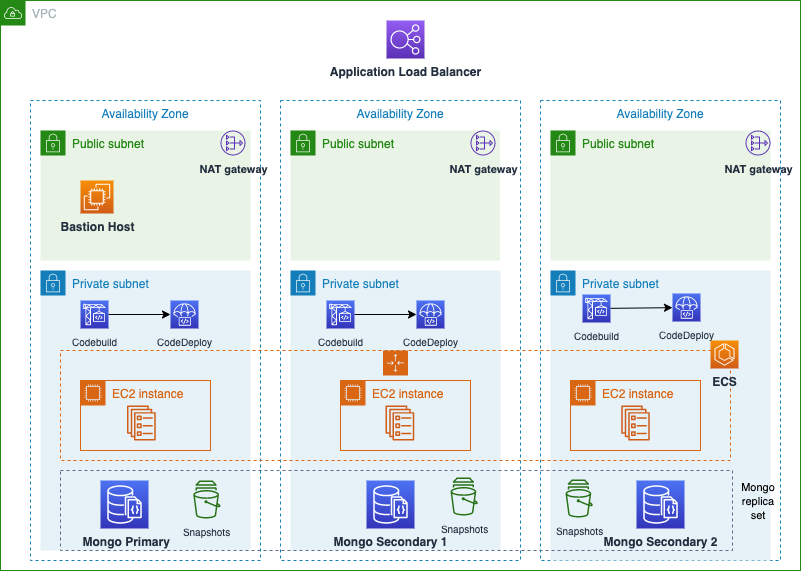

The diagram above was exported from draw.io. Its source (the exported page's mxGraphModel, read from the mxfile embedded in the PNG):
<mxGraphModel dx="988" dy="1580" grid="1" gridSize="10" guides="1" tooltips="1" connect="1" arrows="1" fold="1" page="1" pageScale="1" pageWidth="850" pageHeight="1100" math="0" shadow="0">
  <root>
    <mxCell id="0" />
    <mxCell id="1" parent="0" />
    <mxCell id="arNUwKfeDlAx6AYSorzf-1" value="VPC" style="points=[[0,0],[0.25,0],[0.5,0],[0.75,0],[1,0],[1,0.25],[1,0.5],[1,0.75],[1,1],[0.75,1],[0.5,1],[0.25,1],[0,1],[0,0.75],[0,0.5],[0,0.25]];outlineConnect=0;gradientColor=none;html=1;whiteSpace=wrap;fontSize=12;fontStyle=0;shape=mxgraph.aws4.group;grIcon=mxgraph.aws4.group_vpc;strokeColor=#248814;fillColor=none;verticalAlign=top;align=left;spacingLeft=30;fontColor=#AAB7B8;dashed=0;" vertex="1" parent="1">
      <mxGeometry x="40" y="-200" width="800" height="570" as="geometry" />
    </mxCell>
    <mxCell id="arNUwKfeDlAx6AYSorzf-2" value="Availability Zone" style="fillColor=none;strokeColor=#147EBA;dashed=1;verticalAlign=top;fontStyle=0;fontColor=#147EBA;" vertex="1" parent="1">
      <mxGeometry x="70" y="-100" width="230" height="460" as="geometry" />
    </mxCell>
    <mxCell id="arNUwKfeDlAx6AYSorzf-3" value="Availability Zone" style="fillColor=none;strokeColor=#147EBA;dashed=1;verticalAlign=top;fontStyle=0;fontColor=#147EBA;" vertex="1" parent="1">
      <mxGeometry x="320" y="-100" width="240" height="460" as="geometry" />
    </mxCell>
    <mxCell id="arNUwKfeDlAx6AYSorzf-4" value="Availability Zone" style="fillColor=none;strokeColor=#147EBA;dashed=1;verticalAlign=top;fontStyle=0;fontColor=#147EBA;" vertex="1" parent="1">
      <mxGeometry x="580" y="-100" width="240" height="460" as="geometry" />
    </mxCell>
    <mxCell id="arNUwKfeDlAx6AYSorzf-6" value="Private subnet" style="points=[[0,0],[0.25,0],[0.5,0],[0.75,0],[1,0],[1,0.25],[1,0.5],[1,0.75],[1,1],[0.75,1],[0.5,1],[0.25,1],[0,1],[0,0.75],[0,0.5],[0,0.25]];outlineConnect=0;gradientColor=none;html=1;whiteSpace=wrap;fontSize=12;fontStyle=0;shape=mxgraph.aws4.group;grIcon=mxgraph.aws4.group_security_group;grStroke=0;strokeColor=#147EBA;fillColor=#E6F2F8;verticalAlign=top;align=left;spacingLeft=30;fontColor=#147EBA;dashed=0;" vertex="1" parent="1">
      <mxGeometry x="80" y="70" width="210" height="280" as="geometry" />
    </mxCell>
    <mxCell id="arNUwKfeDlAx6AYSorzf-7" value="Private subnet" style="points=[[0,0],[0.25,0],[0.5,0],[0.75,0],[1,0],[1,0.25],[1,0.5],[1,0.75],[1,1],[0.75,1],[0.5,1],[0.25,1],[0,1],[0,0.75],[0,0.5],[0,0.25]];outlineConnect=0;gradientColor=none;html=1;whiteSpace=wrap;fontSize=12;fontStyle=0;shape=mxgraph.aws4.group;grIcon=mxgraph.aws4.group_security_group;grStroke=0;strokeColor=#147EBA;fillColor=#E6F2F8;verticalAlign=top;align=left;spacingLeft=30;fontColor=#147EBA;dashed=0;" vertex="1" parent="1">
      <mxGeometry x="330" y="70" width="210" height="280" as="geometry" />
    </mxCell>
    <mxCell id="arNUwKfeDlAx6AYSorzf-8" value="Private subnet" style="points=[[0,0],[0.25,0],[0.5,0],[0.75,0],[1,0],[1,0.25],[1,0.5],[1,0.75],[1,1],[0.75,1],[0.5,1],[0.25,1],[0,1],[0,0.75],[0,0.5],[0,0.25]];outlineConnect=0;gradientColor=none;html=1;whiteSpace=wrap;fontSize=12;fontStyle=0;shape=mxgraph.aws4.group;grIcon=mxgraph.aws4.group_security_group;grStroke=0;strokeColor=#147EBA;fillColor=#E6F2F8;verticalAlign=top;align=left;spacingLeft=30;fontColor=#147EBA;dashed=0;" vertex="1" parent="1">
      <mxGeometry x="590" y="70" width="220" height="290" as="geometry" />
    </mxCell>
    <mxCell id="arNUwKfeDlAx6AYSorzf-12" value="&amp;nbsp;&lt;b&gt;Mongo Primary&lt;/b&gt;" style="outlineConnect=0;fontColor=#232F3E;gradientColor=#4D72F3;gradientDirection=north;fillColor=#3334B9;strokeColor=#ffffff;dashed=0;verticalLabelPosition=bottom;verticalAlign=top;align=center;html=1;fontSize=12;fontStyle=0;aspect=fixed;shape=mxgraph.aws4.resourceIcon;resIcon=mxgraph.aws4.documentdb_with_mongodb_compatibility;" vertex="1" parent="1">
      <mxGeometry x="140" y="280" width="48" height="48" as="geometry" />
    </mxCell>
    <mxCell id="arNUwKfeDlAx6AYSorzf-13" value="&lt;b&gt;Mongo Secondary 1&lt;/b&gt;" style="outlineConnect=0;fontColor=#232F3E;gradientColor=#4D72F3;gradientDirection=north;fillColor=#3334B9;strokeColor=#ffffff;dashed=0;verticalLabelPosition=bottom;verticalAlign=top;align=center;html=1;fontSize=12;fontStyle=0;aspect=fixed;shape=mxgraph.aws4.resourceIcon;resIcon=mxgraph.aws4.documentdb_with_mongodb_compatibility;" vertex="1" parent="1">
      <mxGeometry x="406" y="280" width="48" height="48" as="geometry" />
    </mxCell>
    <mxCell id="arNUwKfeDlAx6AYSorzf-14" value="&lt;b&gt;Mongo Secondary 2&lt;/b&gt;" style="outlineConnect=0;fontColor=#232F3E;gradientColor=#4D72F3;gradientDirection=north;fillColor=#3334B9;strokeColor=#ffffff;dashed=0;verticalLabelPosition=bottom;verticalAlign=top;align=center;html=1;fontSize=12;fontStyle=0;aspect=fixed;shape=mxgraph.aws4.resourceIcon;resIcon=mxgraph.aws4.documentdb_with_mongodb_compatibility;" vertex="1" parent="1">
      <mxGeometry x="676" y="280" width="48" height="48" as="geometry" />
    </mxCell>
    <mxCell id="arNUwKfeDlAx6AYSorzf-15" value="" style="points=[[0,0],[0.25,0],[0.5,0],[0.75,0],[1,0],[1,0.25],[1,0.5],[1,0.75],[1,1],[0.75,1],[0.5,1],[0.25,1],[0,1],[0,0.75],[0,0.5],[0,0.25]];outlineConnect=0;gradientColor=none;html=1;whiteSpace=wrap;fontSize=12;fontStyle=0;shape=mxgraph.aws4.groupCenter;grIcon=mxgraph.aws4.group_auto_scaling_group;grStroke=1;strokeColor=#D86613;fillColor=none;verticalAlign=top;align=center;fontColor=#D86613;dashed=1;spacingTop=25;" vertex="1" parent="1">
      <mxGeometry x="100" y="150" width="670" height="110" as="geometry" />
    </mxCell>
    <mxCell id="arNUwKfeDlAx6AYSorzf-20" value="&lt;b&gt;ECS&lt;/b&gt;" style="outlineConnect=0;fontColor=#232F3E;gradientColor=#F78E04;gradientDirection=north;fillColor=#D05C17;strokeColor=#ffffff;dashed=0;verticalLabelPosition=bottom;verticalAlign=top;align=center;html=1;fontSize=12;fontStyle=0;aspect=fixed;shape=mxgraph.aws4.resourceIcon;resIcon=mxgraph.aws4.ecs;" vertex="1" parent="1">
      <mxGeometry x="750" y="140" width="28" height="28" as="geometry" />
    </mxCell>
    <mxCell id="arNUwKfeDlAx6AYSorzf-17" value="" style="fillColor=none;strokeColor=#5A6C86;dashed=1;verticalAlign=top;fontStyle=0;fontColor=#5A6C86;" vertex="1" parent="1">
      <mxGeometry x="100" y="270" width="672" height="80" as="geometry" />
    </mxCell>
    <mxCell id="arNUwKfeDlAx6AYSorzf-21" value="Untitled Layer" parent="0" />
    <mxCell id="arNUwKfeDlAx6AYSorzf-42" value="EC2 instance" style="points=[[0,0],[0.25,0],[0.5,0],[0.75,0],[1,0],[1,0.25],[1,0.5],[1,0.75],[1,1],[0.75,1],[0.5,1],[0.25,1],[0,1],[0,0.75],[0,0.5],[0,0.25]];outlineConnect=0;gradientColor=none;html=1;whiteSpace=wrap;fontSize=12;fontStyle=0;shape=mxgraph.aws4.group;grIcon=mxgraph.aws4.group_ec2_instance_contents;strokeColor=#D86613;fillColor=none;verticalAlign=top;align=left;spacingLeft=30;fontColor=#D86613;dashed=0;" vertex="1" parent="arNUwKfeDlAx6AYSorzf-21">
      <mxGeometry x="120" y="180" width="130" height="70" as="geometry" />
    </mxCell>
    <mxCell id="arNUwKfeDlAx6AYSorzf-43" value="EC2 instance" style="points=[[0,0],[0.25,0],[0.5,0],[0.75,0],[1,0],[1,0.25],[1,0.5],[1,0.75],[1,1],[0.75,1],[0.5,1],[0.25,1],[0,1],[0,0.75],[0,0.5],[0,0.25]];outlineConnect=0;gradientColor=none;html=1;whiteSpace=wrap;fontSize=12;fontStyle=0;shape=mxgraph.aws4.group;grIcon=mxgraph.aws4.group_ec2_instance_contents;strokeColor=#D86613;fillColor=none;verticalAlign=top;align=left;spacingLeft=30;fontColor=#D86613;dashed=0;" vertex="1" parent="arNUwKfeDlAx6AYSorzf-21">
      <mxGeometry x="610" y="180" width="130" height="70" as="geometry" />
    </mxCell>
    <mxCell id="arNUwKfeDlAx6AYSorzf-44" value="EC2 instance" style="points=[[0,0],[0.25,0],[0.5,0],[0.75,0],[1,0],[1,0.25],[1,0.5],[1,0.75],[1,1],[0.75,1],[0.5,1],[0.25,1],[0,1],[0,0.75],[0,0.5],[0,0.25]];outlineConnect=0;gradientColor=none;html=1;whiteSpace=wrap;fontSize=12;fontStyle=0;shape=mxgraph.aws4.group;grIcon=mxgraph.aws4.group_ec2_instance_contents;strokeColor=#D86613;fillColor=none;verticalAlign=top;align=left;spacingLeft=30;fontColor=#D86613;dashed=0;" vertex="1" parent="arNUwKfeDlAx6AYSorzf-21">
      <mxGeometry x="380" y="180" width="130" height="70" as="geometry" />
    </mxCell>
    <mxCell id="arNUwKfeDlAx6AYSorzf-45" value="" style="outlineConnect=0;fontColor=#232F3E;gradientColor=none;fillColor=#D05C17;strokeColor=none;dashed=0;verticalLabelPosition=bottom;verticalAlign=top;align=center;html=1;fontSize=12;fontStyle=0;aspect=fixed;pointerEvents=1;shape=mxgraph.aws4.ecs_service;" vertex="1" parent="arNUwKfeDlAx6AYSorzf-21">
      <mxGeometry x="166.5" y="204.91" width="28.79" height="35.09" as="geometry" />
    </mxCell>
    <mxCell id="arNUwKfeDlAx6AYSorzf-46" value="" style="outlineConnect=0;fontColor=#232F3E;gradientColor=none;fillColor=#D05C17;strokeColor=none;dashed=0;verticalLabelPosition=bottom;verticalAlign=top;align=center;html=1;fontSize=12;fontStyle=0;aspect=fixed;pointerEvents=1;shape=mxgraph.aws4.ecs_service;" vertex="1" parent="arNUwKfeDlAx6AYSorzf-21">
      <mxGeometry x="425" y="204.91" width="28.79" height="35.09" as="geometry" />
    </mxCell>
    <mxCell id="arNUwKfeDlAx6AYSorzf-47" value="" style="outlineConnect=0;fontColor=#232F3E;gradientColor=none;fillColor=#D05C17;strokeColor=none;dashed=0;verticalLabelPosition=bottom;verticalAlign=top;align=center;html=1;fontSize=12;fontStyle=0;aspect=fixed;pointerEvents=1;shape=mxgraph.aws4.ecs_service;" vertex="1" parent="arNUwKfeDlAx6AYSorzf-21">
      <mxGeometry x="660.61" y="204.91" width="28.79" height="35.09" as="geometry" />
    </mxCell>
    <mxCell id="arNUwKfeDlAx6AYSorzf-48" value="Public subnet" style="points=[[0,0],[0.25,0],[0.5,0],[0.75,0],[1,0],[1,0.25],[1,0.5],[1,0.75],[1,1],[0.75,1],[0.5,1],[0.25,1],[0,1],[0,0.75],[0,0.5],[0,0.25]];outlineConnect=0;gradientColor=none;html=1;whiteSpace=wrap;fontSize=12;fontStyle=0;shape=mxgraph.aws4.group;grIcon=mxgraph.aws4.group_security_group;grStroke=0;strokeColor=#248814;fillColor=#E9F3E6;verticalAlign=top;align=left;spacingLeft=30;fontColor=#248814;dashed=0;" vertex="1" parent="arNUwKfeDlAx6AYSorzf-21">
      <mxGeometry x="80" y="-70" width="210" height="130" as="geometry" />
    </mxCell>
    <mxCell id="arNUwKfeDlAx6AYSorzf-49" value="Public subnet" style="points=[[0,0],[0.25,0],[0.5,0],[0.75,0],[1,0],[1,0.25],[1,0.5],[1,0.75],[1,1],[0.75,1],[0.5,1],[0.25,1],[0,1],[0,0.75],[0,0.5],[0,0.25]];outlineConnect=0;gradientColor=none;html=1;whiteSpace=wrap;fontSize=12;fontStyle=0;shape=mxgraph.aws4.group;grIcon=mxgraph.aws4.group_security_group;grStroke=0;strokeColor=#248814;fillColor=#E9F3E6;verticalAlign=top;align=left;spacingLeft=30;fontColor=#248814;dashed=0;" vertex="1" parent="arNUwKfeDlAx6AYSorzf-21">
      <mxGeometry x="330" y="-70" width="209.39" height="130" as="geometry" />
    </mxCell>
    <mxCell id="arNUwKfeDlAx6AYSorzf-50" value="Public subnet" style="points=[[0,0],[0.25,0],[0.5,0],[0.75,0],[1,0],[1,0.25],[1,0.5],[1,0.75],[1,1],[0.75,1],[0.5,1],[0.25,1],[0,1],[0,0.75],[0,0.5],[0,0.25]];outlineConnect=0;gradientColor=none;html=1;whiteSpace=wrap;fontSize=12;fontStyle=0;shape=mxgraph.aws4.group;grIcon=mxgraph.aws4.group_security_group;grStroke=0;strokeColor=#248814;fillColor=#E9F3E6;verticalAlign=top;align=left;spacingLeft=30;fontColor=#248814;dashed=0;" vertex="1" parent="arNUwKfeDlAx6AYSorzf-21">
      <mxGeometry x="590" y="-70" width="220" height="130" as="geometry" />
    </mxCell>
    <mxCell id="arNUwKfeDlAx6AYSorzf-51" value="&lt;b&gt;Bastion Host&lt;/b&gt;" style="outlineConnect=0;fontColor=#232F3E;gradientColor=#F78E04;gradientDirection=north;fillColor=#D05C17;strokeColor=#ffffff;dashed=0;verticalLabelPosition=bottom;verticalAlign=top;align=center;html=1;fontSize=12;fontStyle=0;aspect=fixed;shape=mxgraph.aws4.resourceIcon;resIcon=mxgraph.aws4.ec2;" vertex="1" parent="arNUwKfeDlAx6AYSorzf-21">
      <mxGeometry x="120" y="-20" width="33" height="33" as="geometry" />
    </mxCell>
    <mxCell id="arNUwKfeDlAx6AYSorzf-52" value="&lt;b&gt;&lt;font style=&quot;font-size: 11px&quot;&gt;NAT gateway&lt;/font&gt;&lt;/b&gt;" style="outlineConnect=0;fontColor=#232F3E;gradientColor=none;fillColor=#5A30B5;strokeColor=none;dashed=0;verticalLabelPosition=bottom;verticalAlign=top;align=center;html=1;fontSize=12;fontStyle=0;aspect=fixed;pointerEvents=1;shape=mxgraph.aws4.nat_gateway;" vertex="1" parent="arNUwKfeDlAx6AYSorzf-21">
      <mxGeometry x="260" y="-70" width="25" height="25" as="geometry" />
    </mxCell>
    <mxCell id="arNUwKfeDlAx6AYSorzf-53" value="&lt;b&gt;&lt;font style=&quot;font-size: 11px&quot;&gt;NAT gateway&lt;/font&gt;&lt;/b&gt;" style="outlineConnect=0;fontColor=#232F3E;gradientColor=none;fillColor=#5A30B5;strokeColor=none;dashed=0;verticalLabelPosition=bottom;verticalAlign=top;align=center;html=1;fontSize=12;fontStyle=0;aspect=fixed;pointerEvents=1;shape=mxgraph.aws4.nat_gateway;" vertex="1" parent="arNUwKfeDlAx6AYSorzf-21">
      <mxGeometry x="510" y="-70" width="25" height="25" as="geometry" />
    </mxCell>
    <mxCell id="arNUwKfeDlAx6AYSorzf-54" value="&lt;b&gt;&lt;font style=&quot;font-size: 11px&quot;&gt;NAT gateway&lt;/font&gt;&lt;/b&gt;" style="outlineConnect=0;fontColor=#232F3E;gradientColor=none;fillColor=#5A30B5;strokeColor=none;dashed=0;verticalLabelPosition=bottom;verticalAlign=top;align=center;html=1;fontSize=12;fontStyle=0;aspect=fixed;pointerEvents=1;shape=mxgraph.aws4.nat_gateway;" vertex="1" parent="arNUwKfeDlAx6AYSorzf-21">
      <mxGeometry x="785" y="-70" width="25" height="25" as="geometry" />
    </mxCell>
    <mxCell id="arNUwKfeDlAx6AYSorzf-55" value="&lt;b&gt;Application Load Balancer&lt;/b&gt;" style="outlineConnect=0;fontColor=#232F3E;gradientColor=#945DF2;gradientDirection=north;fillColor=#5A30B5;strokeColor=#ffffff;dashed=0;verticalLabelPosition=bottom;verticalAlign=top;align=center;html=1;fontSize=12;fontStyle=0;aspect=fixed;shape=mxgraph.aws4.resourceIcon;resIcon=mxgraph.aws4.elastic_load_balancing;" vertex="1" parent="arNUwKfeDlAx6AYSorzf-21">
      <mxGeometry x="426" y="-180" width="38" height="38" as="geometry" />
    </mxCell>
    <mxCell id="arNUwKfeDlAx6AYSorzf-60" value="&lt;font style=&quot;font-size: 11px&quot;&gt;Mongo replica set&lt;/font&gt;" style="text;html=1;strokeColor=none;fillColor=none;align=center;verticalAlign=middle;whiteSpace=wrap;rounded=0;" vertex="1" parent="arNUwKfeDlAx6AYSorzf-21">
      <mxGeometry x="777.5" y="290" width="40" height="20" as="geometry" />
    </mxCell>
    <mxCell id="arNUwKfeDlAx6AYSorzf-65" value="&lt;font style=&quot;font-size: 10px&quot;&gt;Snapshots&lt;/font&gt;" style="outlineConnect=0;fontColor=#232F3E;gradientColor=none;fillColor=#277116;strokeColor=none;dashed=0;verticalLabelPosition=bottom;verticalAlign=top;align=center;html=1;fontSize=12;fontStyle=0;aspect=fixed;pointerEvents=1;shape=mxgraph.aws4.snapshot;" vertex="1" parent="arNUwKfeDlAx6AYSorzf-21">
      <mxGeometry x="232.72" y="280" width="27.28" height="38" as="geometry" />
    </mxCell>
    <mxCell id="arNUwKfeDlAx6AYSorzf-71" value="&lt;font style=&quot;font-size: 10px&quot;&gt;Snapshots&lt;/font&gt;" style="outlineConnect=0;fontColor=#232F3E;gradientColor=none;fillColor=#277116;strokeColor=none;dashed=0;verticalLabelPosition=bottom;verticalAlign=top;align=center;html=1;fontSize=12;fontStyle=0;aspect=fixed;pointerEvents=1;shape=mxgraph.aws4.snapshot;" vertex="1" parent="arNUwKfeDlAx6AYSorzf-21">
      <mxGeometry x="490" y="277" width="27.28" height="38" as="geometry" />
    </mxCell>
    <mxCell id="arNUwKfeDlAx6AYSorzf-72" value="&lt;font style=&quot;font-size: 10px&quot;&gt;Snapshots&lt;/font&gt;" style="outlineConnect=0;fontColor=#232F3E;gradientColor=none;fillColor=#277116;strokeColor=none;dashed=0;verticalLabelPosition=bottom;verticalAlign=top;align=center;html=1;fontSize=12;fontStyle=0;aspect=fixed;pointerEvents=1;shape=mxgraph.aws4.snapshot;" vertex="1" parent="arNUwKfeDlAx6AYSorzf-21">
      <mxGeometry x="605" y="279" width="27.28" height="38" as="geometry" />
    </mxCell>
    <mxCell id="arNUwKfeDlAx6AYSorzf-80" style="edgeStyle=none;rounded=0;orthogonalLoop=1;jettySize=auto;html=1;" edge="1" parent="arNUwKfeDlAx6AYSorzf-21" source="arNUwKfeDlAx6AYSorzf-73" target="arNUwKfeDlAx6AYSorzf-79">
      <mxGeometry relative="1" as="geometry" />
    </mxCell>
    <mxCell id="arNUwKfeDlAx6AYSorzf-73" value="&lt;font style=&quot;font-size: 10px&quot;&gt;Codebuild&lt;/font&gt;" style="outlineConnect=0;fontColor=#232F3E;gradientColor=#4D72F3;gradientDirection=north;fillColor=#3334B9;strokeColor=#ffffff;dashed=0;verticalLabelPosition=bottom;verticalAlign=top;align=center;html=1;fontSize=12;fontStyle=0;aspect=fixed;shape=mxgraph.aws4.resourceIcon;resIcon=mxgraph.aws4.codebuild;" vertex="1" parent="arNUwKfeDlAx6AYSorzf-21">
      <mxGeometry x="120" y="100" width="28" height="28" as="geometry" />
    </mxCell>
    <mxCell id="arNUwKfeDlAx6AYSorzf-79" value="&lt;font style=&quot;font-size: 10px&quot;&gt;CodeDeploy&lt;/font&gt;" style="outlineConnect=0;fontColor=#232F3E;gradientColor=#4D72F3;gradientDirection=north;fillColor=#3334B9;strokeColor=#ffffff;dashed=0;verticalLabelPosition=bottom;verticalAlign=top;align=center;html=1;fontSize=12;fontStyle=0;aspect=fixed;shape=mxgraph.aws4.resourceIcon;resIcon=mxgraph.aws4.codedeploy;" vertex="1" parent="arNUwKfeDlAx6AYSorzf-21">
      <mxGeometry x="210" y="100" width="28" height="28" as="geometry" />
    </mxCell>
    <mxCell id="arNUwKfeDlAx6AYSorzf-84" style="edgeStyle=none;rounded=0;orthogonalLoop=1;jettySize=auto;html=1;" edge="1" parent="arNUwKfeDlAx6AYSorzf-21" source="arNUwKfeDlAx6AYSorzf-85" target="arNUwKfeDlAx6AYSorzf-86">
      <mxGeometry relative="1" as="geometry" />
    </mxCell>
    <mxCell id="arNUwKfeDlAx6AYSorzf-85" value="&lt;font style=&quot;font-size: 10px&quot;&gt;Codebuild&lt;/font&gt;" style="outlineConnect=0;fontColor=#232F3E;gradientColor=#4D72F3;gradientDirection=north;fillColor=#3334B9;strokeColor=#ffffff;dashed=0;verticalLabelPosition=bottom;verticalAlign=top;align=center;html=1;fontSize=12;fontStyle=0;aspect=fixed;shape=mxgraph.aws4.resourceIcon;resIcon=mxgraph.aws4.codebuild;" vertex="1" parent="arNUwKfeDlAx6AYSorzf-21">
      <mxGeometry x="366" y="100" width="28" height="28" as="geometry" />
    </mxCell>
    <mxCell id="arNUwKfeDlAx6AYSorzf-86" value="&lt;font style=&quot;font-size: 10px&quot;&gt;CodeDeploy&lt;/font&gt;" style="outlineConnect=0;fontColor=#232F3E;gradientColor=#4D72F3;gradientDirection=north;fillColor=#3334B9;strokeColor=#ffffff;dashed=0;verticalLabelPosition=bottom;verticalAlign=top;align=center;html=1;fontSize=12;fontStyle=0;aspect=fixed;shape=mxgraph.aws4.resourceIcon;resIcon=mxgraph.aws4.codedeploy;" vertex="1" parent="arNUwKfeDlAx6AYSorzf-21">
      <mxGeometry x="456" y="100" width="28" height="28" as="geometry" />
    </mxCell>
    <mxCell id="arNUwKfeDlAx6AYSorzf-87" style="edgeStyle=none;rounded=0;orthogonalLoop=1;jettySize=auto;html=1;" edge="1" parent="arNUwKfeDlAx6AYSorzf-21" source="arNUwKfeDlAx6AYSorzf-88" target="arNUwKfeDlAx6AYSorzf-89">
      <mxGeometry relative="1" as="geometry" />
    </mxCell>
    <mxCell id="arNUwKfeDlAx6AYSorzf-88" value="&lt;font style=&quot;font-size: 10px&quot;&gt;Codebuild&lt;/font&gt;" style="outlineConnect=0;fontColor=#232F3E;gradientColor=#4D72F3;gradientDirection=north;fillColor=#3334B9;strokeColor=#ffffff;dashed=0;verticalLabelPosition=bottom;verticalAlign=top;align=center;html=1;fontSize=12;fontStyle=0;aspect=fixed;shape=mxgraph.aws4.resourceIcon;resIcon=mxgraph.aws4.codebuild;" vertex="1" parent="arNUwKfeDlAx6AYSorzf-21">
      <mxGeometry x="622" y="94" width="28" height="28" as="geometry" />
    </mxCell>
    <mxCell id="arNUwKfeDlAx6AYSorzf-89" value="&lt;font style=&quot;font-size: 10px&quot;&gt;CodeDeploy&lt;/font&gt;" style="outlineConnect=0;fontColor=#232F3E;gradientColor=#4D72F3;gradientDirection=north;fillColor=#3334B9;strokeColor=#ffffff;dashed=0;verticalLabelPosition=bottom;verticalAlign=top;align=center;html=1;fontSize=12;fontStyle=0;aspect=fixed;shape=mxgraph.aws4.resourceIcon;resIcon=mxgraph.aws4.codedeploy;" vertex="1" parent="arNUwKfeDlAx6AYSorzf-21">
      <mxGeometry x="712" y="93" width="28" height="28" as="geometry" />
    </mxCell>
  </root>
</mxGraphModel>